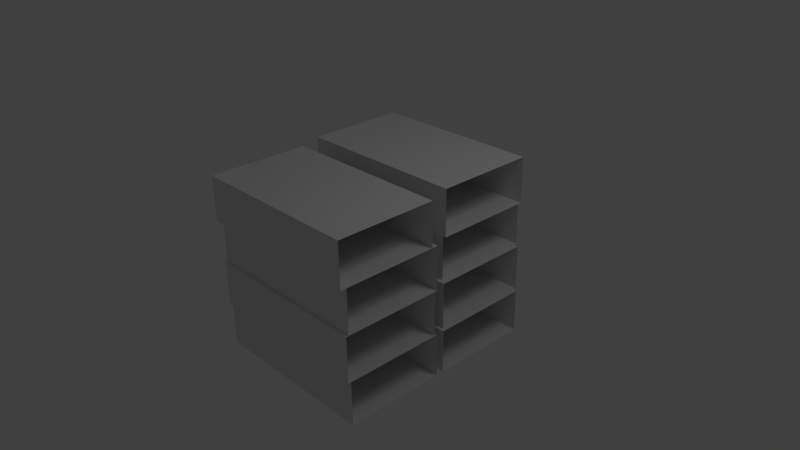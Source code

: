 # Source: BoxStack.blend  (saved by Blender 2.68.0; exported with 4.5.12 LTS)
import bpy
from mathutils import Matrix  # noqa: F401  (used for matrix-valued properties, if any)

bpy.ops.wm.read_factory_settings(use_empty=True)
scene = bpy.context.scene
scene.name = 'Scene'

# ---- collections
col_collection_1 = bpy.data.collections.new('Collection 1'); scene.collection.children.link(col_collection_1)

# ---- materials (node trees are filled in below, after node groups)
mat_material = bpy.data.materials.new('Material')
mat_material.alpha_threshold = 0.0
mat_material.use_transparent_shadow = False
mat_material.roughness = 0.5
mat_material.line_color = (0.0, 0.0, 0.0, 1.0)

# ---- material node trees

# ---- world
world_world = bpy.data.worlds.new('World'); scene.world = world_world
world_world.color = (0.05088, 0.05088, 0.05088)
world_world.use_sun_shadow = False
world_world.sun_shadow_jitter_overblur = 0.0
world_world.cycles.sampling_method = 'MANUAL'
world_world.cycles.sample_map_resolution = 256

# ---- cameras
cam_camera = bpy.data.cameras.new('Camera')
cam_camera.clip_end = 100.0
cam_camera.lens = 35.0
cam_camera.sensor_width = 32.0
cam_camera.sensor_height = 18.0
cam_camera.ortho_scale = 7.314
cam_camera.dof.focus_distance = 0.0
cam_camera.dof.aperture_fstop = 128.0

# ---- lights
light_lamp = bpy.data.lights.new('Lamp', 'POINT')
light_lamp.transmission_factor = 0.0
light_lamp.cutoff_distance = 30.0
light_lamp.energy = 100.0
light_lamp.shadow_buffer_clip_start = 1.001
light_lamp.shadow_soft_size = 1.0
light_lamp.shadow_maximum_resolution = 0.006
light_lamp.use_absolute_resolution = True
light_lamp.cycles.use_multiple_importance_sampling = False

# ---- meshes
me_cube_007 = bpy.data.meshes.new('Cube.007')
me_cube_007.from_pydata([(1.219, -0.161, 0.6062), (1.219, -1.542, 0.6062), (-1.154, -1.542, 0.6062), (-1.154, -0.161, 0.6062), (1.219, -0.161, 1.21), (1.219, -1.542, 1.21), (-1.154, -1.542, 1.21), (-1.154, -0.161, 1.21), (1.219, -0.07542, 0.002991), (1.219, -1.456, 0.002991), (-1.154, -1.456, 0.002991), (-1.154, -0.07542, 0.002991), (1.219, -0.07542, 0.6068), (1.219, -1.456, 0.6068), (-1.154, -1.456, 0.6068), (-1.154, -0.07542, 0.6068), (1.219, -0.1092, -0.6208), (1.219, -1.49, -0.6208), (-1.154, -1.49, -0.6208), (-1.154, -0.1092, -0.6208), (1.219, -0.1092, 0.002018), (1.219, -1.49, 0.002018), (-1.154, -1.49, 0.002018), (-1.154, -0.1092, 0.002018), (1.137, 1.524, 0.6053), (1.137, 0.1437, 0.6053), (-1.237, 0.1437, 0.6053), (-1.237, 1.524, 0.6053), (1.137, 1.524, 1.233), (1.137, 0.1437, 1.233), (-1.237, 0.1437, 1.233), (-1.237, 1.524, 1.233), (1.092, 1.524, 0.001197), (1.092, 0.1437, 0.001197), (-1.281, 0.1437, 0.001197), (-1.281, 1.524, 0.001197), (1.092, 1.524, 0.605), (1.092, 0.1437, 0.605), (-1.281, 0.1437, 0.605), (-1.281, 1.524, 0.605), (1.169, 1.467, -0.6214), (1.169, 0.08634, -0.6214), (-1.205, 0.08634, -0.6214), (-1.205, 1.467, -0.6214), (1.169, 1.467, 0.00781), (1.169, 0.08633, 0.00781), (-1.205, 0.08634, 0.00781), (-1.205, 1.467, 0.00781), (1.219, 1.421, -1.229), (1.219, 0.04015, -1.229), (-1.154, 0.04015, -1.229), (-1.154, 1.421, -1.229), (1.219, 1.421, -0.6249), (1.219, 0.04015, -0.6249), (-1.154, 0.04015, -0.6249), (-1.154, 1.421, -0.6249), (1.219, -0.06833, -1.229), (1.219, -1.449, -1.229), (-1.154, -1.449, -1.229), (-1.154, -0.06833, -1.229), (1.219, -0.06833, -0.6249), (1.219, -1.449, -0.6249), (-1.154, -1.449, -0.6249), (-1.154, -0.06833, -0.6249)], [], [(0, 1, 2, 3), (4, 7, 6, 5), (58, 62, 63, 59), (1, 5, 6, 2), (4, 0, 3, 7), (8, 9, 10, 11), (12, 15, 14, 13), (18, 22, 23, 19), (9, 13, 14, 10), (12, 8, 11, 15), (16, 17, 18, 19), (20, 23, 22, 21), (10, 14, 15, 11), (17, 21, 22, 18), (20, 16, 19, 23), (24, 25, 26, 27), (28, 31, 30, 29), (2, 6, 7, 3), (25, 29, 30, 26), (28, 24, 27, 31), (32, 33, 34, 35), (36, 39, 38, 37), (50, 54, 55, 51), (33, 37, 38, 34), (36, 32, 35, 39), (40, 41, 42, 43), (44, 47, 46, 45), (42, 46, 47, 43), (41, 45, 46, 42), (44, 40, 43, 47), (48, 49, 50, 51), (52, 55, 54, 53), (34, 38, 39, 35), (49, 53, 54, 50), (52, 48, 51, 55), (56, 57, 58, 59), (60, 63, 62, 61), (26, 30, 31, 27), (57, 61, 62, 58), (60, 56, 59, 63)])
_uv = me_cube_007.uv_layers.new(name='UVMap')
_uv.uv.foreach_set('vector', [0.5793, 0.04423, 0.5793, 0.07559, 0.5254, 0.07559, 0.5254, 0.04423, 0.6379, 0.1098, 0.5839, 0.1098, 0.5839, 0.07843, 0.6379, 0.07843, 0.7048, 0.07223, 0.6911, 0.07223, 0.6911, 0.04087, 0.7048, 0.04087, 0.5793, 0.07559, 0.5793, 0.08931, 0.5254, 0.08931, 0.5254, 0.07559, 0.5793, 0.03051, 0.5793, 0.04423, 0.5254, 0.04423, 0.5254, 0.03051, 0.4739, 0.0852, 0.4426, 0.0852, 0.4426, 0.03128, 0.4739, 0.03128, 0.4876, 0.0852, 0.4876, 0.03128, 0.519, 0.03128, 0.519, 0.0852, 0.6607, 0.07272, 0.6466, 0.07272, 0.6466, 0.04136, 0.6607, 0.04136, 0.4426, 0.0852, 0.4289, 0.0852, 0.4289, 0.03128, 0.4426, 0.03128, 0.4876, 0.0852, 0.4739, 0.0852, 0.4739, 0.03128, 0.4876, 0.03128, 0.4747, 0.08542, 0.4434, 0.08542, 0.4434, 0.0315, 0.4747, 0.0315, 0.4889, 0.08542, 0.4889, 0.0315, 0.5202, 0.0315, 0.5202, 0.08542, 0.5873, 0.03147, 0.5873, 0.01776, 0.6187, 0.01776, 0.6187, 0.03147, 0.4434, 0.08542, 0.4292, 0.08542, 0.4292, 0.0315, 0.4434, 0.0315, 0.4889, 0.08542, 0.4747, 0.08542, 0.4747, 0.0315, 0.4889, 0.0315, 0.579, 0.04367, 0.579, 0.07503, 0.5251, 0.07503, 0.5251, 0.04367, 0.6394, 0.07291, 0.5854, 0.07291, 0.5854, 0.04155, 0.6394, 0.04155, 0.6819, 0.1077, 0.6682, 0.1077, 0.6682, 0.07631, 0.6819, 0.07631, 0.579, 0.07503, 0.579, 0.0893, 0.5251, 0.0893, 0.5251, 0.07503, 0.579, 0.0294, 0.579, 0.04367, 0.5251, 0.04367, 0.5251, 0.0294, 0.4746, 0.08456, 0.4433, 0.08456, 0.4433, 0.03064, 0.4746, 0.03064, 0.4884, 0.08456, 0.4884, 0.03064, 0.5197, 0.03064, 0.5197, 0.08456, 0.6826, 0.07141, 0.6689, 0.07141, 0.6689, 0.04005, 0.6826, 0.04005, 0.4433, 0.08456, 0.4296, 0.08456, 0.4296, 0.03064, 0.4433, 0.03064, 0.4884, 0.08456, 0.4746, 0.08456, 0.4746, 0.03064, 0.4884, 0.03064, 0.4742, 0.08458, 0.4428, 0.08458, 0.4428, 0.03066, 0.4742, 0.03066, 0.4885, 0.08458, 0.4885, 0.03066, 0.5198, 0.03066, 0.5198, 0.08458, 0.6211, 0.0318, 0.6211, 0.01751, 0.6525, 0.01751, 0.6525, 0.0318, 0.4428, 0.08458, 0.4285, 0.08458, 0.4285, 0.03066, 0.4428, 0.03066, 0.4885, 0.08458, 0.4742, 0.08458, 0.4742, 0.03066, 0.4885, 0.03066, 0.4755, 0.08561, 0.4442, 0.08561, 0.4442, 0.03169, 0.4755, 0.03169, 0.4892, 0.08561, 0.4892, 0.03169, 0.5206, 0.03169, 0.5206, 0.08561, 0.7048, 0.1067, 0.6911, 0.1067, 0.6911, 0.07538, 0.7048, 0.07538, 0.4442, 0.08561, 0.4304, 0.08561, 0.4304, 0.03169, 0.4442, 0.03169, 0.4892, 0.08561, 0.4755, 0.08561, 0.4755, 0.03169, 0.4892, 0.03169, 0.4747, 0.08549, 0.4433, 0.08549, 0.4433, 0.03157, 0.4747, 0.03157, 0.4884, 0.08549, 0.4884, 0.03157, 0.5198, 0.03157, 0.5198, 0.08549, 0.6601, 0.1081, 0.6458, 0.1081, 0.6458, 0.07675, 0.6601, 0.07675, 0.4433, 0.08549, 0.4296, 0.08549, 0.4296, 0.03157, 0.4433, 0.03157, 0.4884, 0.08549, 0.4747, 0.08549, 0.4747, 0.03157, 0.4884, 0.03157])
me_cube_007.materials.append(mat_material)
me_cube_007.use_remesh_preserve_volume = False
me_cube_007.use_remesh_preserve_attributes = False
me_cube_007.use_mirror_vertex_groups = False
me_cube_007.update()

# ---- objects
ob_cube_007 = bpy.data.objects.new('Cube.007', me_cube_007)
ob_lamp = bpy.data.objects.new('Lamp', light_lamp)
ob_camera = bpy.data.objects.new('Camera', cam_camera)

# ---- transforms, parenting, visibility, modifiers, constraints
ob_cube_007.location = (0.0, 0.0, 0.0)
ob_cube_007.lock_rotations_4d = False
ob_cube_007.empty_display_type = 'ARROWS'
ob_cube_007.lineart.crease_threshold = 0.0
ob_lamp.location = (4.076, 1.005, 5.904)
ob_lamp.rotation_euler = (0.6503, 0.05522, 1.866)
ob_lamp.lock_rotations_4d = False
ob_lamp.empty_display_type = 'ARROWS'
ob_lamp.color = (0.0, 0.0, 0.0, 0.0)
ob_lamp.lineart.crease_threshold = 0.0
ob_camera.location = (7.481, -6.508, 5.344)
ob_camera.rotation_euler = (1.109, 0.01082, 0.8149)
ob_camera.lock_rotations_4d = False
ob_camera.empty_display_type = 'ARROWS'
ob_camera.color = (0.0, 0.0, 0.0, 0.0)
ob_camera.display_type = 'WIRE'
ob_camera.lineart.crease_threshold = 0.0

# ---- collection membership
col_collection_1.objects.link(ob_cube_007)
col_collection_1.objects.link(ob_lamp)
col_collection_1.objects.link(ob_camera)

# ---- scene / render settings (as saved in the file)
scene.camera = ob_camera
scene.frame_start = 1; scene.frame_end = 250; scene.frame_set(1)
scene.render.engine = 'BLENDER_EEVEE_NEXT'
scene.render.image_settings.color_mode = 'RGB'
scene.render.image_settings.compression = 90
scene.render.resolution_percentage = 50
scene.render.dither_intensity = 0.0
scene.render.bake_margin = 4
scene.render.bake_bias = 0.0
scene.cycles.use_denoising = False
scene.cycles.samples = 10
scene.cycles.sampling_pattern = 'TABULATED_SOBOL'
scene.cycles.light_sampling_threshold = 0.0
scene.cycles.use_adaptive_sampling = False
scene.cycles.use_light_tree = False
scene.cycles.blur_glossy = 0.0
scene.cycles.volume_bounces = 1
scene.cycles.pixel_filter_type = 'GAUSSIAN'
scene.cycles.sample_clamp_indirect = 0.0
scene.view_settings.view_transform = 'Standard'
bpy.context.view_layer.update()
